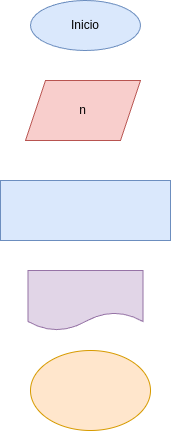

The diagram above was exported from draw.io. Its source (the exported page's mxGraphModel, read from the mxfile embedded in the PNG):
<mxGraphModel dx="57" dy="488" grid="1" gridSize="10" guides="1" tooltips="1" connect="1" arrows="1" fold="1" page="1" pageScale="1" pageWidth="850" pageHeight="1100" math="0" shadow="0">
  <root>
    <mxCell id="0" />
    <mxCell id="1" parent="0" />
    <mxCell id="2" value="Inicio" style="ellipse;whiteSpace=wrap;html=1;fillColor=#dae8fc;strokeColor=#6c8ebf;" parent="1" vertex="1">
      <mxGeometry x="130" y="30" width="110" height="50" as="geometry" />
    </mxCell>
    <mxCell id="3" value="n" style="shape=parallelogram;perimeter=parallelogramPerimeter;whiteSpace=wrap;html=1;fixedSize=1;direction=west;fillColor=#f8cecc;strokeColor=#b85450;" parent="1" vertex="1">
      <mxGeometry x="125" y="110" width="115" height="60" as="geometry" />
    </mxCell>
    <mxCell id="5" value="" style="shape=document;whiteSpace=wrap;html=1;boundedLbl=1;fillColor=#e1d5e7;strokeColor=#9673a6;" parent="1" vertex="1">
      <mxGeometry x="127.5" y="300" width="115" height="60" as="geometry" />
    </mxCell>
    <mxCell id="6" value="" style="ellipse;whiteSpace=wrap;html=1;fillColor=#ffe6cc;strokeColor=#d79b00;" parent="1" vertex="1">
      <mxGeometry x="130" y="380" width="120" height="80" as="geometry" />
    </mxCell>
    <mxCell id="7" value="" style="rounded=0;whiteSpace=wrap;html=1;fillColor=#dae8fc;strokeColor=#6c8ebf;" parent="1" vertex="1">
      <mxGeometry x="100" y="210" width="170" height="60" as="geometry" />
    </mxCell>
  </root>
</mxGraphModel>